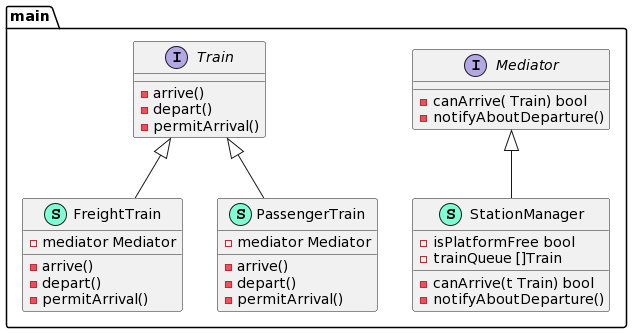

The diagram above was rendered by PlantUML. Its source (embedded in the PNG):
@startuml
namespace main {
    class FreightTrain << (S,Aquamarine) >> {
        - mediator Mediator

        - arrive() 
        - depart() 
        - permitArrival() 

    }
    interface Mediator  {
        - canArrive( Train) bool
        - notifyAboutDeparture() 

    }
    class PassengerTrain << (S,Aquamarine) >> {
        - mediator Mediator

        - arrive() 
        - depart() 
        - permitArrival() 

    }
    class StationManager << (S,Aquamarine) >> {
        - isPlatformFree bool
        - trainQueue []Train

        - canArrive(t Train) bool
        - notifyAboutDeparture() 

    }
    interface Train  {
        - arrive() 
        - depart() 
        - permitArrival() 

    }
}

"main.Train" <|-- "main.FreightTrain"
"main.Train" <|-- "main.PassengerTrain"
"main.Mediator" <|-- "main.StationManager"
@enduml